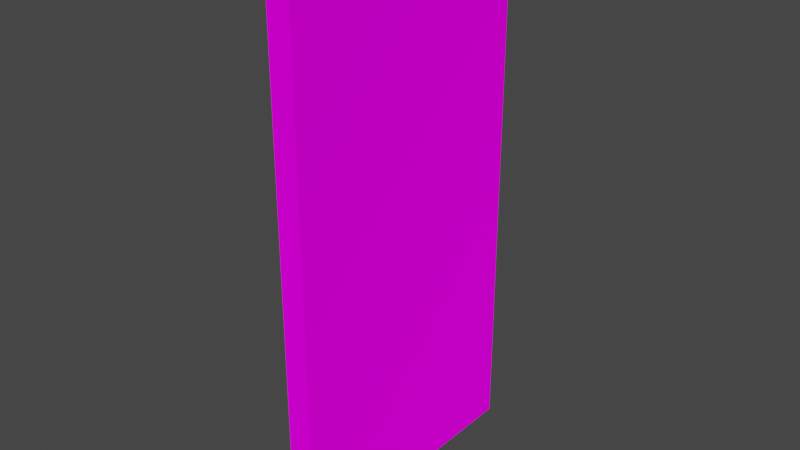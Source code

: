 # Source: door.blend  (saved by Blender 2.92.15; exported with 4.5.12 LTS)
import bpy
from mathutils import Matrix  # noqa: F401  (used for matrix-valued properties, if any)

bpy.ops.wm.read_factory_settings(use_empty=True)
scene = bpy.context.scene
scene.name = 'Scene'

# ---- collections
col_collection = bpy.data.collections.new('Collection'); scene.collection.children.link(col_collection)

# ---- images (referenced by path relative to the original .blend; pixels are not part of the script)
import os
ASSET_DIR = os.environ.get("B2B_ASSET_DIR", "")  # directory of the original .blend (textures are referenced by path, not embedded)
HERE = os.path.dirname(os.path.abspath(__file__))  # packed textures are extracted next to this script under _unpacked/

def load_image(name, relpath, width, height, colorspace="sRGB"):
    """Load a texture the original file referenced (path relative to the .blend, or extracted next to this script)."""
    p = next((c for c in (os.path.join(HERE, relpath), os.path.join(ASSET_DIR, relpath)) if relpath and os.path.exists(c)), "")
    if p:
        img = bpy.data.images.load(p, check_existing=True)
        img.name = name
    else:  # same state as the original file: an image datablock whose file is absent (Cycles renders it pink)
        img = bpy.data.images.new(name, width, height)
        img.source = "FILE"
        img.filepath = "//" + (relpath or name)
    img.colorspace_settings.name = colorspace
    return img
img_estgsergersdw_png = load_image('estgsergersdw.png', 'estgsergersdw.png', 1024, 1024, 'sRGB')

# ---- materials (node trees are filled in below, after node groups)
mat_material = bpy.data.materials.new('Material')
mat_material.alpha_threshold = 0.0
mat_material.use_transparent_shadow = False
mat_material.line_color = (0.0, 0.0, 0.0, 1.0)

# ---- material node trees
mat_material.use_nodes = True; mat_material.node_tree.nodes.clear()
_N = mat_material.node_tree.nodes; _L = mat_material.node_tree.links
n0 = _N.new('ShaderNodeOutputMaterial'); n0.name = 'Material Output'; n0.location = (300, 300)
n1 = _N.new('ShaderNodeBsdfDiffuse'); n1.name = 'Diffuse BSDF'; n1.location = (10, 300)
n1.inputs[1].default_value = 0.4
n2 = _N.new('ShaderNodeTexImage'); n2.name = 'Image Texture'; n2.location = (-280, 280)
n2.image = img_estgsergersdw_png
_L.new(n1.outputs[0], n0.inputs[0])
_L.new(n2.outputs[0], n1.inputs[0])
n0.is_active_output = True

# ---- world
world_world = bpy.data.worlds.new('World'); scene.world = world_world
world_world.use_nodes = True; world_world.node_tree.nodes.clear()
_N = world_world.node_tree.nodes; _L = world_world.node_tree.links
n0 = _N.new('ShaderNodeOutputWorld'); n0.name = 'World Output'; n0.location = (300, 300)
n1 = _N.new('ShaderNodeBackground'); n1.name = 'Background'; n1.location = (10, 300)
n1.inputs[0].default_value = (0.05088, 0.05088, 0.05088, 1.0)
_L.new(n1.outputs[0], n0.inputs[0])
n0.is_active_output = True
world_world.color = (0.05088, 0.05088, 0.05088)
world_world.use_sun_shadow = False
world_world.sun_shadow_jitter_overblur = 0.0

# ---- meshes
me_cube = bpy.data.meshes.new('Cube')
me_cube.from_pydata([(-0.8235, 1.0, 1.0), (-0.8235, 1.0, -1.0), (-0.8235, -1.0, 1.0), (-0.8235, -1.0, -1.0), (-1.0, 1.0, 1.0), (-1.0, 1.0, -1.0), (-1.0, -1.0, 1.0), (-1.0, -1.0, -1.0)], [], [(0, 4, 6, 2), (3, 2, 6, 7), (7, 6, 4, 5), (5, 1, 3, 7), (1, 0, 2, 3), (5, 4, 0, 1)])
_uv = me_cube.uv_layers.new(name='UVMap')
_uv.uv.foreach_set('vector', [0.6932, 0.001028, 0.7526, 0.001028, 0.7539, 0.6633, 0.6945, 0.6633, 0.2704, 0.003152, 0.283, 0.905, 0.2387, 0.952, 0.2384, 0.002153, 0.2827, 0.01107, 0.2842, 0.9154, 0.7025, 0.9095, 0.7023, 0.008843, 0.2401, 0.9073, 0.7471, 0.9073, 0.7471, 0.9518, 0.2401, 0.9518, 0.7017, 0.01233, 0.7008, 0.9058, 0.2735, 0.9136, 0.2786, 0.01233, 0.7075, -0.003461, 0.7429, -0.003461, 0.746, 0.7695, 0.7043, 0.7695])
me_cube.materials.append(mat_material)
me_cube.use_remesh_preserve_volume = False
me_cube.use_remesh_preserve_attributes = False
me_cube.use_mirror_vertex_groups = False
me_cube.update()

# ---- objects
ob_cube = bpy.data.objects.new('Cube', me_cube)

# ---- transforms, parenting, visibility, modifiers, constraints
ob_cube.location = (0.9072, 0.0, 0.0)
ob_cube.scale = (1.0, 1.0, 2.0)
ob_cube.lock_rotations_4d = False
ob_cube.empty_display_type = 'ARROWS'
ob_cube.lineart.crease_threshold = 0.0

# ---- collection membership
col_collection.objects.link(ob_cube)

# ---- scene / render settings (as saved in the file)
scene.frame_start = 1; scene.frame_end = 250; scene.frame_set(1)
scene.render.engine = 'BLENDER_EEVEE_NEXT'
scene.cycles.use_denoising = False
scene.cycles.samples = 128
scene.cycles.sampling_pattern = 'TABULATED_SOBOL'
scene.cycles.use_adaptive_sampling = False
scene.cycles.use_light_tree = False
scene.view_settings.view_transform = 'Filmic'
bpy.context.view_layer.update()

# ---- added for rendering (the .blend has no active camera and no usable light): camera, sun
cam_auto = bpy.data.cameras.new('AutoCamera')
cam_auto.lens = 50.0
cam_auto.sensor_width = 36.0
cam_auto.clip_end = 1000.0
ob_auto_camera = bpy.data.objects.new('AutoCamera', cam_auto)
scene.collection.objects.link(ob_auto_camera)
ob_auto_camera.location = (4.13642, -4.96914, 3.31276)
ob_auto_camera.rotation_euler = (1.09748, -7.21219e-08, 0.694738)
scene.camera = ob_auto_camera
light_auto_sun = bpy.data.lights.new('AutoSun', 'SUN')
light_auto_sun.energy = 3.0
light_auto_sun.angle = 0.0523599
ob_auto_sun = bpy.data.objects.new('AutoSun', light_auto_sun)
scene.collection.objects.link(ob_auto_sun)
ob_auto_sun.rotation_euler = (0.872665, 0.174533, 0.523599)
bpy.context.view_layer.update()

